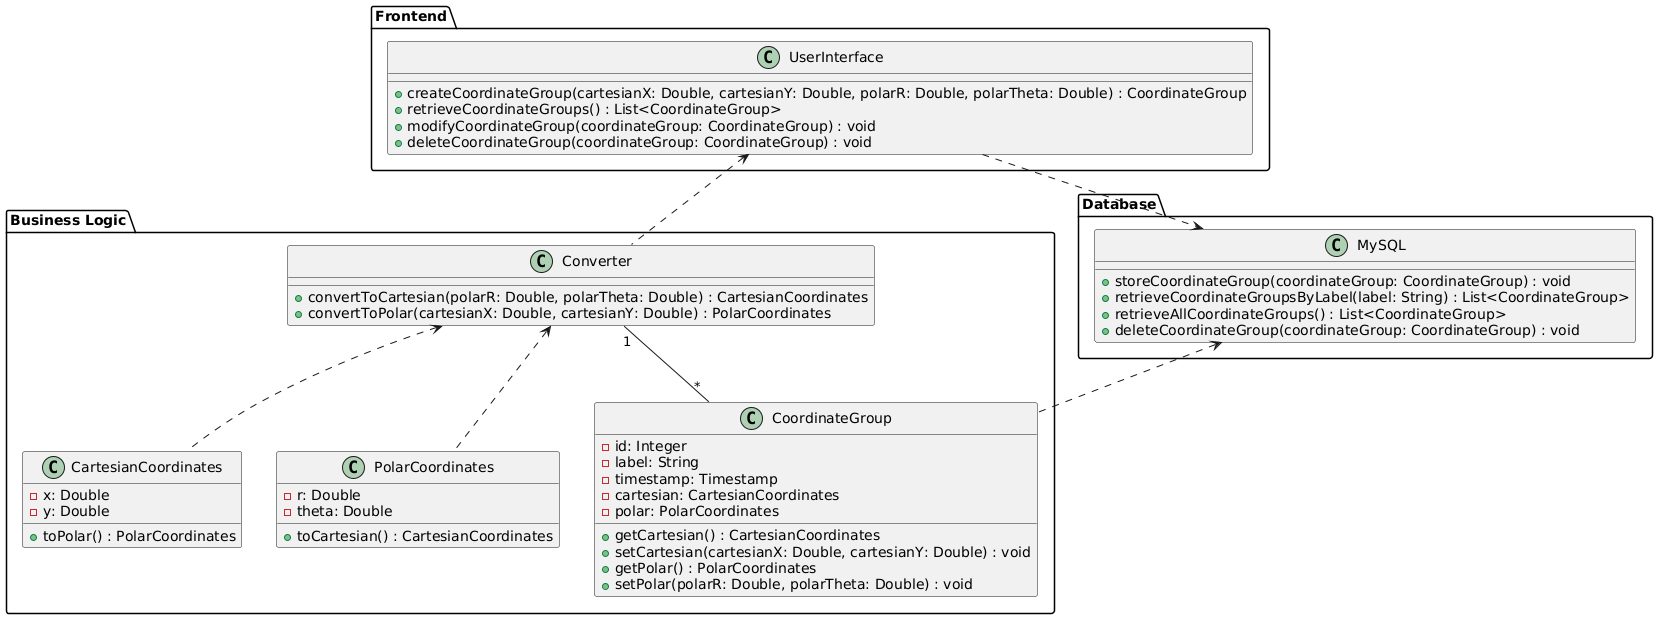

The diagram above was rendered by PlantUML. Its source (embedded in the PNG):
@startuml

' Define the Three-Tier Architecture Packages
package "Frontend" {
    ' Frontend Classes
    class UserInterface {
        + createCoordinateGroup(cartesianX: Double, cartesianY: Double, polarR: Double, polarTheta: Double) : CoordinateGroup
        + retrieveCoordinateGroups() : List<CoordinateGroup>
        + modifyCoordinateGroup(coordinateGroup: CoordinateGroup) : void
        + deleteCoordinateGroup(coordinateGroup: CoordinateGroup) : void
    }
}

package "Business Logic" {
    ' Business Logic Classes
    class Converter {
        + convertToCartesian(polarR: Double, polarTheta: Double) : CartesianCoordinates
        + convertToPolar(cartesianX: Double, cartesianY: Double) : PolarCoordinates
    }

    class CoordinateGroup {
        - id: Integer
        - label: String
        - timestamp: Timestamp
        - cartesian: CartesianCoordinates
        - polar: PolarCoordinates

        + getCartesian() : CartesianCoordinates
        + setCartesian(cartesianX: Double, cartesianY: Double) : void
        + getPolar() : PolarCoordinates
        + setPolar(polarR: Double, polarTheta: Double) : void
    }

    class CartesianCoordinates {
        - x: Double
        - y: Double

        + toPolar() : PolarCoordinates
    }

    class PolarCoordinates {
        - r: Double
        - theta: Double

        + toCartesian() : CartesianCoordinates
    }
}

package "Database" {
    ' Database Classes
    class MySQL {
        + storeCoordinateGroup(coordinateGroup: CoordinateGroup) : void
        + retrieveCoordinateGroupsByLabel(label: String) : List<CoordinateGroup>
        + retrieveAllCoordinateGroups() : List<CoordinateGroup>
        + deleteCoordinateGroup(coordinateGroup: CoordinateGroup) : void
    }
}

' Associations between classes
UserInterface <.. Converter
Converter <.. CartesianCoordinates
Converter <.. PolarCoordinates
Converter "1" -- "*" CoordinateGroup
UserInterface ..> MySQL
MySQL <.. CoordinateGroup

@enduml